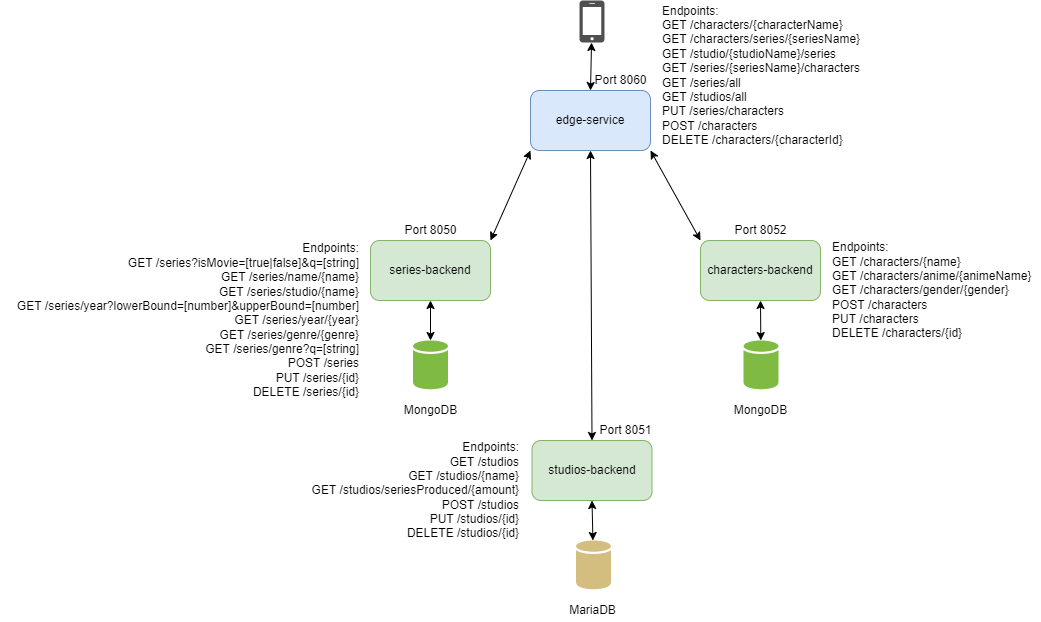

The diagram above was exported from draw.io. Its source (the exported page's mxGraphModel, read from the mxfile embedded in the PNG):
<mxGraphModel dx="2012" dy="628" grid="1" gridSize="10" guides="1" tooltips="1" connect="1" arrows="1" fold="1" page="1" pageScale="1" pageWidth="827" pageHeight="1169" math="0" shadow="0">
  <root>
    <mxCell id="0" />
    <mxCell id="1" parent="0" />
    <mxCell id="7CUkrLNMZKW29BcthPrH-2" value="characters-backend" style="rounded=1;whiteSpace=wrap;html=1;fillColor=#d5e8d4;strokeColor=#82b366;" vertex="1" parent="1">
      <mxGeometry x="540" y="330" width="120" height="60" as="geometry" />
    </mxCell>
    <mxCell id="7CUkrLNMZKW29BcthPrH-3" value="edge-service" style="rounded=1;whiteSpace=wrap;html=1;fillColor=#dae8fc;strokeColor=#6c8ebf;" vertex="1" parent="1">
      <mxGeometry x="370" y="180" width="120" height="60" as="geometry" />
    </mxCell>
    <mxCell id="7CUkrLNMZKW29BcthPrH-4" value="studios-backend" style="rounded=1;whiteSpace=wrap;html=1;fillColor=#d5e8d4;strokeColor=#82b366;" vertex="1" parent="1">
      <mxGeometry x="371.5" y="530" width="120" height="60" as="geometry" />
    </mxCell>
    <mxCell id="7CUkrLNMZKW29BcthPrH-6" value="series-backend" style="rounded=1;whiteSpace=wrap;html=1;fillColor=#d5e8d4;strokeColor=#82b366;" vertex="1" parent="1">
      <mxGeometry x="210" y="330" width="120" height="60" as="geometry" />
    </mxCell>
    <mxCell id="7CUkrLNMZKW29BcthPrH-7" value="" style="endArrow=classic;startArrow=classic;html=1;rounded=0;entryX=0;entryY=1;entryDx=0;entryDy=0;exitX=1;exitY=0;exitDx=0;exitDy=0;" edge="1" parent="1" source="7CUkrLNMZKW29BcthPrH-6" target="7CUkrLNMZKW29BcthPrH-3">
      <mxGeometry width="50" height="50" relative="1" as="geometry">
        <mxPoint x="390" y="410" as="sourcePoint" />
        <mxPoint x="440" y="360" as="targetPoint" />
      </mxGeometry>
    </mxCell>
    <mxCell id="7CUkrLNMZKW29BcthPrH-8" value="" style="endArrow=classic;startArrow=classic;html=1;rounded=0;entryX=0.5;entryY=1;entryDx=0;entryDy=0;exitX=0.5;exitY=0;exitDx=0;exitDy=0;" edge="1" parent="1" source="7CUkrLNMZKW29BcthPrH-4" target="7CUkrLNMZKW29BcthPrH-3">
      <mxGeometry width="50" height="50" relative="1" as="geometry">
        <mxPoint x="390" y="410" as="sourcePoint" />
        <mxPoint x="440" y="360" as="targetPoint" />
      </mxGeometry>
    </mxCell>
    <mxCell id="7CUkrLNMZKW29BcthPrH-9" value="" style="endArrow=classic;startArrow=classic;html=1;rounded=0;entryX=1;entryY=1;entryDx=0;entryDy=0;exitX=0;exitY=0;exitDx=0;exitDy=0;" edge="1" parent="1" source="7CUkrLNMZKW29BcthPrH-2" target="7CUkrLNMZKW29BcthPrH-3">
      <mxGeometry width="50" height="50" relative="1" as="geometry">
        <mxPoint x="530" y="310" as="sourcePoint" />
        <mxPoint x="580" y="260" as="targetPoint" />
      </mxGeometry>
    </mxCell>
    <mxCell id="7CUkrLNMZKW29BcthPrH-10" value="Port 8052&lt;br&gt;" style="text;html=1;align=center;verticalAlign=middle;resizable=0;points=[];autosize=1;strokeColor=none;fillColor=none;" vertex="1" parent="1">
      <mxGeometry x="565" y="310" width="70" height="20" as="geometry" />
    </mxCell>
    <mxCell id="7CUkrLNMZKW29BcthPrH-11" value="Port 8051" style="text;html=1;align=center;verticalAlign=middle;resizable=0;points=[];autosize=1;strokeColor=none;fillColor=none;" vertex="1" parent="1">
      <mxGeometry x="430" y="510" width="70" height="20" as="geometry" />
    </mxCell>
    <mxCell id="7CUkrLNMZKW29BcthPrH-12" value="Port 8050" style="text;html=1;align=center;verticalAlign=middle;resizable=0;points=[];autosize=1;strokeColor=none;fillColor=none;" vertex="1" parent="1">
      <mxGeometry x="235" y="310" width="70" height="20" as="geometry" />
    </mxCell>
    <mxCell id="7CUkrLNMZKW29BcthPrH-13" value="" style="endArrow=classic;startArrow=classic;html=1;rounded=0;entryX=0.5;entryY=1;entryDx=0;entryDy=0;" edge="1" parent="1" source="7CUkrLNMZKW29BcthPrH-15" target="7CUkrLNMZKW29BcthPrH-6">
      <mxGeometry width="50" height="50" relative="1" as="geometry">
        <mxPoint x="270" y="420" as="sourcePoint" />
        <mxPoint x="440" y="350" as="targetPoint" />
      </mxGeometry>
    </mxCell>
    <mxCell id="7CUkrLNMZKW29BcthPrH-14" value="" style="sketch=0;shadow=0;dashed=0;html=1;strokeColor=none;labelPosition=center;verticalLabelPosition=bottom;verticalAlign=top;outlineConnect=0;align=center;shape=mxgraph.office.databases.database;fillColor=#7FBA42;" vertex="1" parent="1">
      <mxGeometry x="583" y="430" width="35" height="49" as="geometry" />
    </mxCell>
    <mxCell id="7CUkrLNMZKW29BcthPrH-15" value="" style="sketch=0;shadow=0;dashed=0;html=1;strokeColor=none;labelPosition=center;verticalLabelPosition=bottom;verticalAlign=top;outlineConnect=0;align=center;shape=mxgraph.office.databases.database;fillColor=#7FBA42;" vertex="1" parent="1">
      <mxGeometry x="252.5" y="430" width="35" height="49" as="geometry" />
    </mxCell>
    <mxCell id="7CUkrLNMZKW29BcthPrH-16" value="" style="sketch=0;shadow=0;dashed=0;html=1;strokeColor=none;fillColor=#D4BE7F;labelPosition=center;verticalLabelPosition=bottom;verticalAlign=top;outlineConnect=0;align=center;shape=mxgraph.office.databases.database;" vertex="1" parent="1">
      <mxGeometry x="415.5" y="630" width="35" height="49" as="geometry" />
    </mxCell>
    <mxCell id="7CUkrLNMZKW29BcthPrH-17" value="" style="endArrow=classic;startArrow=classic;html=1;rounded=0;entryX=0.5;entryY=1;entryDx=0;entryDy=0;" edge="1" parent="1" source="7CUkrLNMZKW29BcthPrH-16" target="7CUkrLNMZKW29BcthPrH-4">
      <mxGeometry width="50" height="50" relative="1" as="geometry">
        <mxPoint x="391.5" y="600" as="sourcePoint" />
        <mxPoint x="441.5" y="550" as="targetPoint" />
      </mxGeometry>
    </mxCell>
    <mxCell id="7CUkrLNMZKW29BcthPrH-18" value="" style="endArrow=classic;startArrow=classic;html=1;rounded=0;entryX=0.5;entryY=1;entryDx=0;entryDy=0;" edge="1" parent="1" source="7CUkrLNMZKW29BcthPrH-14" target="7CUkrLNMZKW29BcthPrH-2">
      <mxGeometry width="50" height="50" relative="1" as="geometry">
        <mxPoint x="280" y="440" as="sourcePoint" />
        <mxPoint x="280" y="400" as="targetPoint" />
      </mxGeometry>
    </mxCell>
    <mxCell id="7CUkrLNMZKW29BcthPrH-21" value="MongoDB" style="text;html=1;align=center;verticalAlign=middle;resizable=0;points=[];autosize=1;strokeColor=none;fillColor=none;" vertex="1" parent="1">
      <mxGeometry x="235" y="490" width="70" height="20" as="geometry" />
    </mxCell>
    <mxCell id="7CUkrLNMZKW29BcthPrH-22" value="MongoDB" style="text;html=1;align=center;verticalAlign=middle;resizable=0;points=[];autosize=1;strokeColor=none;fillColor=none;" vertex="1" parent="1">
      <mxGeometry x="565" y="490" width="70" height="20" as="geometry" />
    </mxCell>
    <mxCell id="7CUkrLNMZKW29BcthPrH-23" value="MariaDB" style="text;html=1;align=center;verticalAlign=middle;resizable=0;points=[];autosize=1;strokeColor=none;fillColor=none;" vertex="1" parent="1">
      <mxGeometry x="401.5" y="690" width="60" height="20" as="geometry" />
    </mxCell>
    <mxCell id="7CUkrLNMZKW29BcthPrH-24" value="" style="sketch=0;pointerEvents=1;shadow=0;dashed=0;html=1;strokeColor=none;fillColor=#505050;labelPosition=center;verticalLabelPosition=bottom;verticalAlign=top;outlineConnect=0;align=center;shape=mxgraph.office.devices.cell_phone_iphone_standalone;" vertex="1" parent="1">
      <mxGeometry x="419" y="90" width="25" height="42" as="geometry" />
    </mxCell>
    <mxCell id="7CUkrLNMZKW29BcthPrH-25" value="" style="endArrow=classic;startArrow=classic;html=1;rounded=0;exitX=0.5;exitY=0;exitDx=0;exitDy=0;" edge="1" parent="1" source="7CUkrLNMZKW29BcthPrH-3" target="7CUkrLNMZKW29BcthPrH-24">
      <mxGeometry width="50" height="50" relative="1" as="geometry">
        <mxPoint x="390" y="400" as="sourcePoint" />
        <mxPoint x="440" y="350" as="targetPoint" />
      </mxGeometry>
    </mxCell>
    <mxCell id="7CUkrLNMZKW29BcthPrH-26" value="Endpoints:&lt;br&gt;&lt;div&gt;GET /series?isMovie=[true|false]&amp;amp;q=[string]&lt;/div&gt;&lt;div&gt;&lt;span&gt;GET /series/name/{name}&lt;/span&gt;&lt;/div&gt;&lt;div&gt;&lt;span&gt;GET /series/studio/{name}&lt;/span&gt;&lt;/div&gt;&lt;div&gt;&lt;span&gt;GET /series/year?lowerBound=[number]&amp;amp;upperBound=[number]&lt;/span&gt;&lt;br&gt;&lt;/div&gt;&lt;div&gt;&lt;span&gt;GET /series/year/{year}&lt;/span&gt;&lt;br&gt;&lt;/div&gt;&lt;div&gt;&lt;span&gt;GET /series/genre/{genre}&lt;/span&gt;&lt;br&gt;&lt;/div&gt;&lt;div&gt;&lt;span&gt;GET /series/genre?q=[string]&lt;/span&gt;&lt;br&gt;&lt;/div&gt;&lt;div&gt;&lt;span&gt;POST /series&lt;/span&gt;&lt;br&gt;&lt;/div&gt;&lt;div&gt;&lt;span&gt;PUT /series/{id}&lt;/span&gt;&lt;br&gt;&lt;/div&gt;&lt;div&gt;&lt;span&gt;DELETE /series/{id}&lt;/span&gt;&lt;br&gt;&lt;/div&gt;" style="text;html=1;align=right;verticalAlign=middle;resizable=0;points=[];autosize=1;strokeColor=none;fillColor=none;" vertex="1" parent="1">
      <mxGeometry x="-160" y="330" width="360" height="160" as="geometry" />
    </mxCell>
    <mxCell id="7CUkrLNMZKW29BcthPrH-27" value="Port 8060" style="text;html=1;align=center;verticalAlign=middle;resizable=0;points=[];autosize=1;strokeColor=none;fillColor=none;" vertex="1" parent="1">
      <mxGeometry x="425" y="160" width="70" height="20" as="geometry" />
    </mxCell>
    <mxCell id="7CUkrLNMZKW29BcthPrH-28" value="Endpoints:&lt;br&gt;&lt;div&gt;GET /characters/{characterName}&lt;/div&gt;&lt;div&gt;GET /characters/series/{seriesName}&lt;/div&gt;&lt;div&gt;&lt;span&gt;GET /studio/{studioName}/series&lt;/span&gt;&lt;br&gt;&lt;/div&gt;&lt;div&gt;&lt;span&gt;GET /series/{seriesName}/characters&lt;/span&gt;&lt;br&gt;&lt;/div&gt;&lt;div&gt;&lt;span&gt;GET /series/all&lt;/span&gt;&lt;br&gt;&lt;/div&gt;&lt;div&gt;&lt;span&gt;GET /studios/all&lt;/span&gt;&lt;br&gt;&lt;/div&gt;&lt;div&gt;&lt;span&gt;PUT /series/characters&lt;/span&gt;&lt;br&gt;&lt;/div&gt;&lt;div&gt;&lt;span&gt;POST /characters&lt;/span&gt;&lt;br&gt;&lt;/div&gt;&lt;div&gt;&lt;span&gt;DELETE /characters/{characterId}&lt;/span&gt;&lt;br&gt;&lt;/div&gt;" style="text;html=1;align=left;verticalAlign=middle;resizable=0;points=[];autosize=1;strokeColor=none;fillColor=none;" vertex="1" parent="1">
      <mxGeometry x="500" y="90" width="210" height="150" as="geometry" />
    </mxCell>
    <mxCell id="7CUkrLNMZKW29BcthPrH-29" value="Endpoints:&lt;br&gt;&lt;div&gt;&lt;div&gt;GET /studios&lt;/div&gt;&lt;div&gt;&lt;span&gt;GET /studios/{name}&lt;/span&gt;&lt;/div&gt;&lt;div&gt;&lt;span&gt;GET /studios/seriesProduced/{amount}&lt;/span&gt;&lt;br&gt;&lt;/div&gt;&lt;div&gt;&lt;span&gt;POST /studios&lt;/span&gt;&lt;br&gt;&lt;/div&gt;&lt;div&gt;&lt;span&gt;PUT /studios/{id}&lt;/span&gt;&lt;br&gt;&lt;/div&gt;&lt;div&gt;&lt;span&gt;DELETE /studios/{id}&lt;/span&gt;&lt;br&gt;&lt;/div&gt;&lt;/div&gt;" style="text;html=1;align=right;verticalAlign=middle;resizable=0;points=[];autosize=1;strokeColor=none;fillColor=none;" vertex="1" parent="1">
      <mxGeometry x="140" y="530" width="220" height="100" as="geometry" />
    </mxCell>
    <mxCell id="7CUkrLNMZKW29BcthPrH-30" value="Endpoints:&lt;br&gt;&lt;div&gt;GET /characters/{name}&lt;/div&gt;&lt;div&gt;&lt;span&gt;GET /characters/anime/{animeName}&lt;/span&gt;&lt;br&gt;&lt;/div&gt;&lt;div&gt;&lt;span&gt;GET /characters/gender/{gender}&lt;/span&gt;&lt;br&gt;&lt;/div&gt;&lt;div&gt;&lt;span&gt;POST /characters&lt;/span&gt;&lt;br&gt;&lt;/div&gt;&lt;div&gt;&lt;span&gt;PUT /characters&lt;/span&gt;&lt;br&gt;&lt;/div&gt;&lt;div&gt;&lt;span&gt;DELETE /characters/{id}&lt;/span&gt;&lt;br&gt;&lt;/div&gt;" style="text;html=1;align=left;verticalAlign=middle;resizable=0;points=[];autosize=1;strokeColor=none;fillColor=none;" vertex="1" parent="1">
      <mxGeometry x="670" y="330" width="210" height="100" as="geometry" />
    </mxCell>
  </root>
</mxGraphModel>